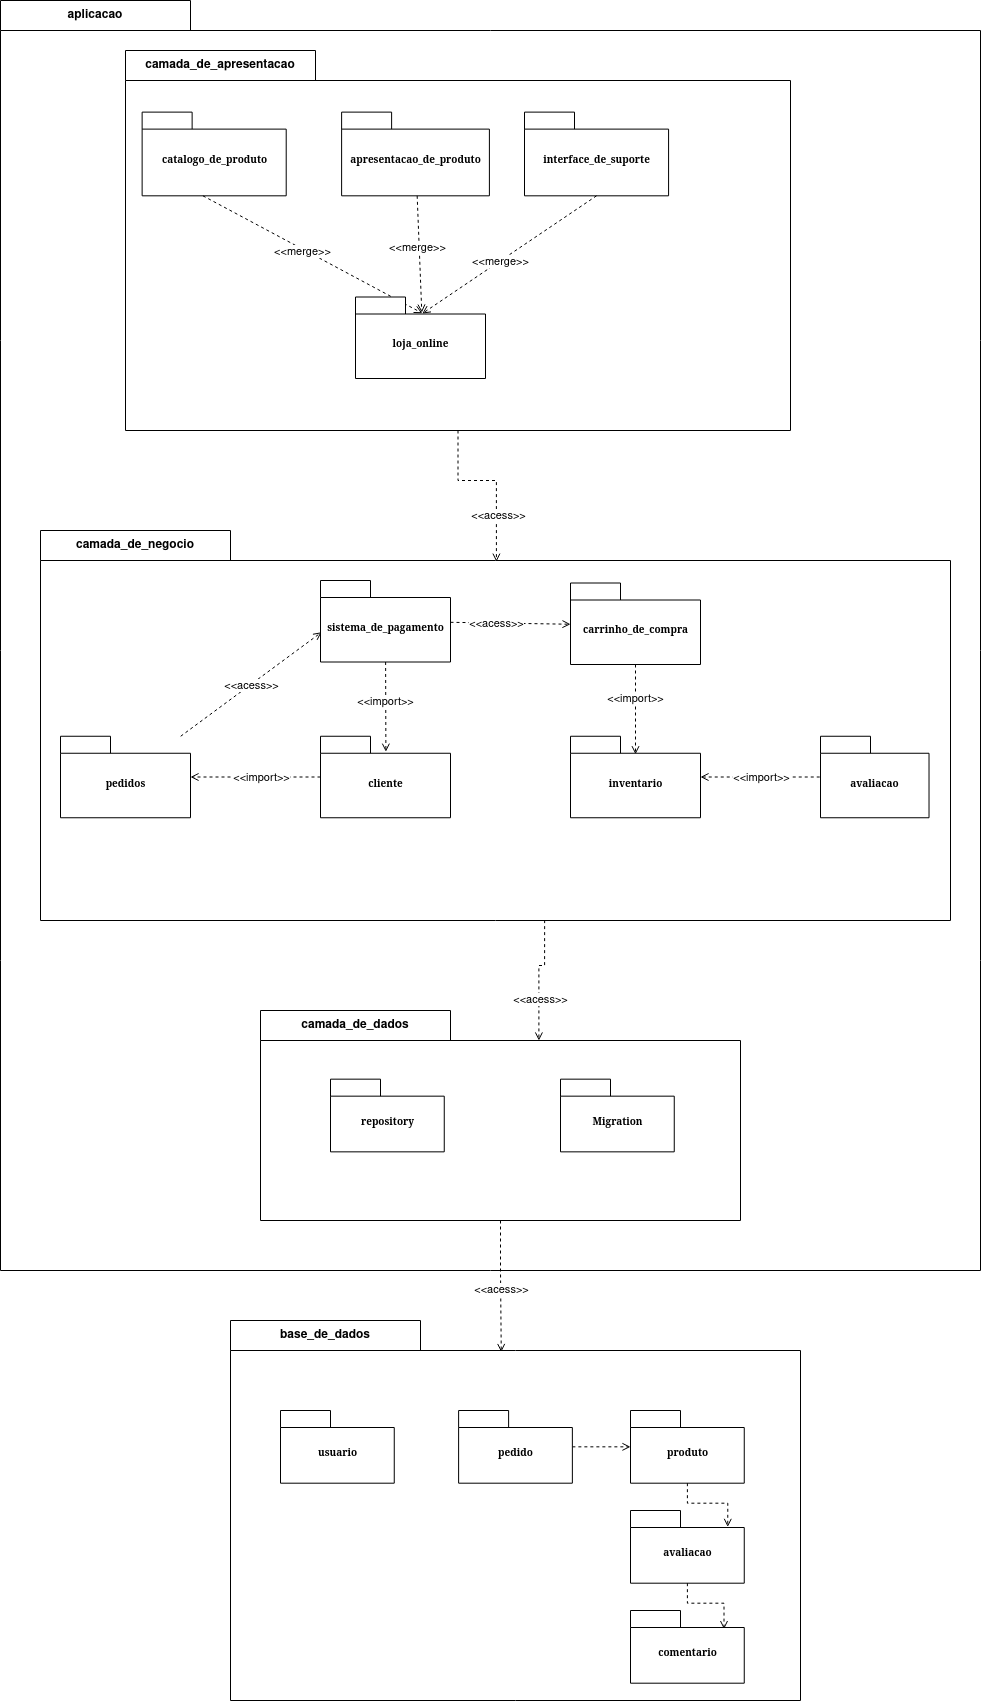

The diagram above was exported from draw.io. Its source (the exported page's mxGraphModel, read from the mxfile embedded in the PNG):
<mxGraphModel dx="607" dy="758" grid="1" gridSize="10" guides="1" tooltips="1" connect="1" arrows="1" fold="1" page="1" pageScale="1" pageWidth="827" pageHeight="1169" background="none" math="0" shadow="0">
  <root>
    <mxCell id="0" />
    <mxCell id="1" parent="0" />
    <mxCell id="RxSE4jN0FoOa9l74-qip-58" value="aplicacao" style="shape=folder;fontStyle=1;tabWidth=190;tabHeight=30;tabPosition=left;html=1;boundedLbl=1;labelInHeader=1;container=1;collapsible=0;whiteSpace=wrap;" parent="1" vertex="1">
      <mxGeometry x="880" y="20" width="980" height="1270" as="geometry" />
    </mxCell>
    <mxCell id="RxSE4jN0FoOa9l74-qip-59" value="" style="html=1;strokeColor=none;resizeWidth=1;resizeHeight=1;fillColor=none;part=1;connectable=0;allowArrows=0;deletable=0;whiteSpace=wrap;" parent="RxSE4jN0FoOa9l74-qip-58" vertex="1">
      <mxGeometry width="980" height="888.9999999999999" relative="1" as="geometry">
        <mxPoint y="30" as="offset" />
      </mxGeometry>
    </mxCell>
    <mxCell id="kA00Ha5tBpLimfU9S36M-9" value="camada_de_dados" style="shape=folder;fontStyle=1;tabWidth=190;tabHeight=30;tabPosition=left;html=1;boundedLbl=1;labelInHeader=1;container=1;collapsible=0;whiteSpace=wrap;" parent="1" vertex="1">
      <mxGeometry x="1140" y="1030" width="480" height="210" as="geometry" />
    </mxCell>
    <mxCell id="kA00Ha5tBpLimfU9S36M-10" value="" style="html=1;strokeColor=none;resizeWidth=1;resizeHeight=1;fillColor=none;part=1;connectable=0;allowArrows=0;deletable=0;whiteSpace=wrap;" parent="kA00Ha5tBpLimfU9S36M-9" vertex="1">
      <mxGeometry width="480.00000000000006" height="147" relative="1" as="geometry">
        <mxPoint y="30" as="offset" />
      </mxGeometry>
    </mxCell>
    <mxCell id="RxSE4jN0FoOa9l74-qip-34" value="repository" style="shape=folder;fontStyle=1;spacingTop=10;tabWidth=50;tabHeight=17;tabPosition=left;html=1;rounded=0;shadow=0;comic=0;labelBackgroundColor=none;strokeWidth=1;fontFamily=Verdana;fontSize=10;align=center;" parent="kA00Ha5tBpLimfU9S36M-9" vertex="1">
      <mxGeometry x="70" y="68.6600000000001" width="113.75" height="72.69" as="geometry" />
    </mxCell>
    <mxCell id="RxSE4jN0FoOa9l74-qip-35" value="Migration" style="shape=folder;fontStyle=1;spacingTop=10;tabWidth=50;tabHeight=17;tabPosition=left;html=1;rounded=0;shadow=0;comic=0;labelBackgroundColor=none;strokeWidth=1;fontFamily=Verdana;fontSize=10;align=center;" parent="kA00Ha5tBpLimfU9S36M-9" vertex="1">
      <mxGeometry x="300" y="68.6600000000001" width="113.75" height="72.69" as="geometry" />
    </mxCell>
    <mxCell id="kA00Ha5tBpLimfU9S36M-7" value="camada_de_negocio" style="shape=folder;fontStyle=1;tabWidth=190;tabHeight=30;tabPosition=left;html=1;boundedLbl=1;labelInHeader=1;container=1;collapsible=0;whiteSpace=wrap;" parent="1" vertex="1">
      <mxGeometry x="920" y="550" width="910" height="390" as="geometry" />
    </mxCell>
    <mxCell id="kA00Ha5tBpLimfU9S36M-8" value="" style="html=1;strokeColor=none;resizeWidth=1;resizeHeight=1;fillColor=none;part=1;connectable=0;allowArrows=0;deletable=0;whiteSpace=wrap;" parent="kA00Ha5tBpLimfU9S36M-7" vertex="1">
      <mxGeometry width="910.0000000000002" height="273" relative="1" as="geometry">
        <mxPoint y="30" as="offset" />
      </mxGeometry>
    </mxCell>
    <mxCell id="RxSE4jN0FoOa9l74-qip-12" value="avaliacao" style="shape=folder;fontStyle=1;spacingTop=10;tabWidth=50;tabHeight=17;tabPosition=left;html=1;rounded=0;shadow=0;comic=0;labelBackgroundColor=none;strokeWidth=1;fontFamily=Verdana;fontSize=10;align=center;" parent="kA00Ha5tBpLimfU9S36M-7" vertex="1">
      <mxGeometry x="779.9995412844036" y="205.75" width="108.53211009174312" height="81.5" as="geometry" />
    </mxCell>
    <mxCell id="kA00Ha5tBpLimfU9S36M-4" value="camada_de_apresentacao" style="shape=folder;fontStyle=1;tabWidth=190;tabHeight=30;tabPosition=left;html=1;boundedLbl=1;labelInHeader=1;container=1;collapsible=0;whiteSpace=wrap;" parent="1" vertex="1">
      <mxGeometry x="1005" y="70" width="665" height="380" as="geometry" />
    </mxCell>
    <mxCell id="kA00Ha5tBpLimfU9S36M-5" value="" style="html=1;strokeColor=none;resizeWidth=1;resizeHeight=1;fillColor=none;part=1;connectable=0;allowArrows=0;deletable=0;whiteSpace=wrap;" parent="kA00Ha5tBpLimfU9S36M-4" vertex="1">
      <mxGeometry width="665.0000000000001" height="266" relative="1" as="geometry">
        <mxPoint y="30" as="offset" />
      </mxGeometry>
    </mxCell>
    <mxCell id="xzatimTSBzy49JY8hOVl-2" value="apresentacao_de_produto" style="shape=folder;fontStyle=1;spacingTop=10;tabWidth=50;tabHeight=17;tabPosition=left;html=1;rounded=0;shadow=0;comic=0;labelBackgroundColor=none;strokeWidth=1;fontFamily=Verdana;fontSize=10;align=center;" parent="kA00Ha5tBpLimfU9S36M-4" vertex="1">
      <mxGeometry x="216.1218333333333" y="61.62162162162162" width="147.77777777777777" height="83.7027027027027" as="geometry" />
    </mxCell>
    <mxCell id="xzatimTSBzy49JY8hOVl-1" value="catalogo_de_produto" style="shape=folder;fontStyle=1;spacingTop=10;tabWidth=50;tabHeight=17;tabPosition=left;html=1;rounded=0;shadow=0;comic=0;labelBackgroundColor=none;strokeWidth=1;fontFamily=Verdana;fontSize=10;align=center;" parent="kA00Ha5tBpLimfU9S36M-4" vertex="1">
      <mxGeometry x="16.625" y="61.62162162162162" width="144.08333333333334" height="83.7027027027027" as="geometry" />
    </mxCell>
    <mxCell id="xzatimTSBzy49JY8hOVl-3" value="interface_de_suporte" style="shape=folder;fontStyle=1;spacingTop=10;tabWidth=50;tabHeight=17;tabPosition=left;html=1;rounded=0;shadow=0;comic=0;labelBackgroundColor=none;strokeWidth=1;fontFamily=Verdana;fontSize=10;align=center;" parent="kA00Ha5tBpLimfU9S36M-4" vertex="1">
      <mxGeometry x="399" y="61.62162162162162" width="144.08333333333334" height="83.7027027027027" as="geometry" />
    </mxCell>
    <mxCell id="xzatimTSBzy49JY8hOVl-23" style="edgeStyle=none;rounded=0;orthogonalLoop=1;jettySize=auto;html=1;entryX=0.503;entryY=0.19;entryDx=0;entryDy=0;entryPerimeter=0;dashed=1;endArrow=open;endFill=0;" parent="1" source="xzatimTSBzy49JY8hOVl-19" target="xzatimTSBzy49JY8hOVl-21" edge="1">
      <mxGeometry relative="1" as="geometry" />
    </mxCell>
    <mxCell id="xzatimTSBzy49JY8hOVl-37" value="&amp;lt;&amp;lt;import&amp;gt;&amp;gt;" style="edgeLabel;html=1;align=center;verticalAlign=middle;resizable=0;points=[];" parent="xzatimTSBzy49JY8hOVl-23" vertex="1" connectable="0">
      <mxGeometry x="-0.1407" y="-1" relative="1" as="geometry">
        <mxPoint as="offset" />
      </mxGeometry>
    </mxCell>
    <mxCell id="xzatimTSBzy49JY8hOVl-27" style="edgeStyle=none;rounded=0;orthogonalLoop=1;jettySize=auto;html=1;entryX=0.008;entryY=0.635;entryDx=0;entryDy=0;entryPerimeter=0;dashed=1;endArrow=open;endFill=0;" parent="1" source="xzatimTSBzy49JY8hOVl-20" target="xzatimTSBzy49JY8hOVl-19" edge="1">
      <mxGeometry relative="1" as="geometry" />
    </mxCell>
    <mxCell id="xzatimTSBzy49JY8hOVl-36" value="&amp;lt;&amp;lt;acess&amp;gt;&amp;gt;" style="edgeLabel;html=1;align=center;verticalAlign=middle;resizable=0;points=[];" parent="xzatimTSBzy49JY8hOVl-27" vertex="1" connectable="0">
      <mxGeometry x="0.2465" y="1" relative="1" as="geometry">
        <mxPoint x="-17" y="14" as="offset" />
      </mxGeometry>
    </mxCell>
    <mxCell id="xzatimTSBzy49JY8hOVl-9" style="rounded=0;orthogonalLoop=1;jettySize=auto;html=1;entryX=0.51;entryY=0.191;entryDx=0;entryDy=0;entryPerimeter=0;dashed=1;endArrow=open;endFill=0;" parent="1" source="xzatimTSBzy49JY8hOVl-2" target="xzatimTSBzy49JY8hOVl-6" edge="1">
      <mxGeometry relative="1" as="geometry" />
    </mxCell>
    <mxCell id="xzatimTSBzy49JY8hOVl-45" value="&amp;lt;&amp;lt;merge&amp;gt;&amp;gt;" style="edgeLabel;html=1;align=center;verticalAlign=middle;resizable=0;points=[];" parent="xzatimTSBzy49JY8hOVl-9" vertex="1" connectable="0">
      <mxGeometry x="-0.1265" y="-2" relative="1" as="geometry">
        <mxPoint as="offset" />
      </mxGeometry>
    </mxCell>
    <mxCell id="xzatimTSBzy49JY8hOVl-11" style="rounded=0;orthogonalLoop=1;jettySize=auto;html=1;entryX=0.514;entryY=0.203;entryDx=0;entryDy=0;entryPerimeter=0;dashed=1;exitX=0.5;exitY=1;exitDx=0;exitDy=0;exitPerimeter=0;endArrow=open;endFill=0;" parent="1" source="xzatimTSBzy49JY8hOVl-3" target="xzatimTSBzy49JY8hOVl-6" edge="1">
      <mxGeometry relative="1" as="geometry" />
    </mxCell>
    <mxCell id="xzatimTSBzy49JY8hOVl-46" value="&amp;lt;&amp;lt;merge&amp;gt;&amp;gt;" style="edgeLabel;html=1;align=center;verticalAlign=middle;resizable=0;points=[];" parent="xzatimTSBzy49JY8hOVl-11" vertex="1" connectable="0">
      <mxGeometry x="0.1155" relative="1" as="geometry">
        <mxPoint as="offset" />
      </mxGeometry>
    </mxCell>
    <mxCell id="xzatimTSBzy49JY8hOVl-7" style="rounded=0;orthogonalLoop=1;jettySize=auto;html=1;entryX=0.514;entryY=0.199;entryDx=0;entryDy=0;entryPerimeter=0;exitX=0.422;exitY=1;exitDx=0;exitDy=0;exitPerimeter=0;dashed=1;endArrow=open;endFill=0;" parent="1" source="xzatimTSBzy49JY8hOVl-1" target="xzatimTSBzy49JY8hOVl-6" edge="1">
      <mxGeometry relative="1" as="geometry" />
    </mxCell>
    <mxCell id="xzatimTSBzy49JY8hOVl-44" value="&amp;lt;&amp;lt;merge&amp;gt;&amp;gt;" style="edgeLabel;html=1;align=center;verticalAlign=middle;resizable=0;points=[];" parent="xzatimTSBzy49JY8hOVl-7" vertex="1" connectable="0">
      <mxGeometry x="-0.0882" y="-2" relative="1" as="geometry">
        <mxPoint as="offset" />
      </mxGeometry>
    </mxCell>
    <mxCell id="xzatimTSBzy49JY8hOVl-6" value="loja_online" style="shape=folder;fontStyle=1;spacingTop=10;tabWidth=50;tabHeight=17;tabPosition=left;html=1;rounded=0;shadow=0;comic=0;labelBackgroundColor=none;strokeWidth=1;fontFamily=Verdana;fontSize=10;align=center;" parent="1" vertex="1">
      <mxGeometry x="1235" y="316.5" width="130" height="81.5" as="geometry" />
    </mxCell>
    <mxCell id="xzatimTSBzy49JY8hOVl-32" style="edgeStyle=none;rounded=0;orthogonalLoop=1;jettySize=auto;html=1;entryX=0.5;entryY=0.221;entryDx=0;entryDy=0;entryPerimeter=0;dashed=1;endArrow=open;endFill=0;" parent="1" source="xzatimTSBzy49JY8hOVl-18" target="xzatimTSBzy49JY8hOVl-22" edge="1">
      <mxGeometry relative="1" as="geometry" />
    </mxCell>
    <mxCell id="xzatimTSBzy49JY8hOVl-39" value="&amp;lt;&amp;lt;import&amp;gt;&amp;gt;" style="edgeLabel;html=1;align=center;verticalAlign=middle;resizable=0;points=[];" parent="xzatimTSBzy49JY8hOVl-32" vertex="1" connectable="0">
      <mxGeometry x="-0.2566" y="-1" relative="1" as="geometry">
        <mxPoint as="offset" />
      </mxGeometry>
    </mxCell>
    <mxCell id="xzatimTSBzy49JY8hOVl-18" value="carrinho_de_compra" style="shape=folder;fontStyle=1;spacingTop=10;tabWidth=50;tabHeight=17;tabPosition=left;html=1;rounded=0;shadow=0;comic=0;labelBackgroundColor=none;strokeWidth=1;fontFamily=Verdana;fontSize=10;align=center;" parent="1" vertex="1">
      <mxGeometry x="1450" y="602.5" width="130" height="81.5" as="geometry" />
    </mxCell>
    <mxCell id="xzatimTSBzy49JY8hOVl-31" style="edgeStyle=none;rounded=0;orthogonalLoop=1;jettySize=auto;html=1;dashed=1;endArrow=open;endFill=0;" parent="1" source="xzatimTSBzy49JY8hOVl-19" edge="1">
      <mxGeometry relative="1" as="geometry">
        <mxPoint x="1450" y="643.75" as="targetPoint" />
      </mxGeometry>
    </mxCell>
    <mxCell id="xzatimTSBzy49JY8hOVl-38" value="&amp;lt;&amp;lt;acess&amp;gt;&amp;gt;" style="edgeLabel;html=1;align=center;verticalAlign=middle;resizable=0;points=[];" parent="xzatimTSBzy49JY8hOVl-31" vertex="1" connectable="0">
      <mxGeometry x="-0.2257" relative="1" as="geometry">
        <mxPoint as="offset" />
      </mxGeometry>
    </mxCell>
    <mxCell id="xzatimTSBzy49JY8hOVl-19" value="sistema_de_pagamento" style="shape=folder;fontStyle=1;spacingTop=10;tabWidth=50;tabHeight=17;tabPosition=left;html=1;rounded=0;shadow=0;comic=0;labelBackgroundColor=none;strokeWidth=1;fontFamily=Verdana;fontSize=10;align=center;" parent="1" vertex="1">
      <mxGeometry x="1200" y="600" width="130" height="81.5" as="geometry" />
    </mxCell>
    <mxCell id="xzatimTSBzy49JY8hOVl-20" value="pedidos" style="shape=folder;fontStyle=1;spacingTop=10;tabWidth=50;tabHeight=17;tabPosition=left;html=1;rounded=0;shadow=0;comic=0;labelBackgroundColor=none;strokeWidth=1;fontFamily=Verdana;fontSize=10;align=center;" parent="1" vertex="1">
      <mxGeometry x="940" y="755.75" width="130" height="81.5" as="geometry" />
    </mxCell>
    <mxCell id="xzatimTSBzy49JY8hOVl-25" style="edgeStyle=none;rounded=0;orthogonalLoop=1;jettySize=auto;html=1;dashed=1;endArrow=open;endFill=0;" parent="1" source="xzatimTSBzy49JY8hOVl-21" target="xzatimTSBzy49JY8hOVl-20" edge="1">
      <mxGeometry relative="1" as="geometry" />
    </mxCell>
    <mxCell id="xzatimTSBzy49JY8hOVl-35" value="&amp;lt;&amp;lt;import&amp;gt;&amp;gt;" style="edgeLabel;html=1;align=center;verticalAlign=middle;resizable=0;points=[];" parent="xzatimTSBzy49JY8hOVl-25" vertex="1" connectable="0">
      <mxGeometry x="-0.8272" y="-1" relative="1" as="geometry">
        <mxPoint x="-49" y="1" as="offset" />
      </mxGeometry>
    </mxCell>
    <mxCell id="xzatimTSBzy49JY8hOVl-21" value="cliente" style="shape=folder;fontStyle=1;spacingTop=10;tabWidth=50;tabHeight=17;tabPosition=left;html=1;rounded=0;shadow=0;comic=0;labelBackgroundColor=none;strokeWidth=1;fontFamily=Verdana;fontSize=10;align=center;" parent="1" vertex="1">
      <mxGeometry x="1200" y="755.75" width="130" height="81.5" as="geometry" />
    </mxCell>
    <mxCell id="RxSE4jN0FoOa9l74-qip-32" style="edgeStyle=orthogonalEdgeStyle;rounded=0;orthogonalLoop=1;jettySize=auto;html=1;dashed=1;endArrow=none;endFill=0;startArrow=open;startFill=0;" parent="1" source="xzatimTSBzy49JY8hOVl-22" target="RxSE4jN0FoOa9l74-qip-12" edge="1">
      <mxGeometry relative="1" as="geometry" />
    </mxCell>
    <mxCell id="RxSE4jN0FoOa9l74-qip-33" value="&amp;lt;&amp;lt;import&amp;gt;&amp;gt;" style="edgeLabel;html=1;align=center;verticalAlign=middle;resizable=0;points=[];" parent="RxSE4jN0FoOa9l74-qip-32" vertex="1" connectable="0">
      <mxGeometry x="-0.2133" y="2" relative="1" as="geometry">
        <mxPoint x="13" y="2" as="offset" />
      </mxGeometry>
    </mxCell>
    <mxCell id="xzatimTSBzy49JY8hOVl-22" value="inventario" style="shape=folder;fontStyle=1;spacingTop=10;tabWidth=50;tabHeight=17;tabPosition=left;html=1;rounded=0;shadow=0;comic=0;labelBackgroundColor=none;strokeWidth=1;fontFamily=Verdana;fontSize=10;align=center;" parent="1" vertex="1">
      <mxGeometry x="1450" y="755.75" width="130" height="81.5" as="geometry" />
    </mxCell>
    <mxCell id="RxSE4jN0FoOa9l74-qip-1" style="edgeStyle=orthogonalEdgeStyle;rounded=0;orthogonalLoop=1;jettySize=auto;html=1;entryX=0.501;entryY=0.08;entryDx=0;entryDy=0;entryPerimeter=0;dashed=1;endArrow=open;endFill=0;" parent="1" source="kA00Ha5tBpLimfU9S36M-4" target="kA00Ha5tBpLimfU9S36M-7" edge="1">
      <mxGeometry relative="1" as="geometry" />
    </mxCell>
    <mxCell id="RxSE4jN0FoOa9l74-qip-51" value="&amp;lt;&amp;lt;acess&amp;gt;&amp;gt;" style="edgeLabel;html=1;align=center;verticalAlign=middle;resizable=0;points=[];" parent="RxSE4jN0FoOa9l74-qip-1" vertex="1" connectable="0">
      <mxGeometry x="0.4499" y="2" relative="1" as="geometry">
        <mxPoint as="offset" />
      </mxGeometry>
    </mxCell>
    <mxCell id="RxSE4jN0FoOa9l74-qip-3" style="edgeStyle=orthogonalEdgeStyle;rounded=0;orthogonalLoop=1;jettySize=auto;html=1;entryX=0.58;entryY=0.143;entryDx=0;entryDy=0;entryPerimeter=0;dashed=1;endArrow=open;endFill=0;exitX=0.554;exitY=0.999;exitDx=0;exitDy=0;exitPerimeter=0;" parent="1" source="kA00Ha5tBpLimfU9S36M-7" target="kA00Ha5tBpLimfU9S36M-9" edge="1">
      <mxGeometry relative="1" as="geometry">
        <mxPoint x="1425" y="950" as="sourcePoint" />
      </mxGeometry>
    </mxCell>
    <mxCell id="RxSE4jN0FoOa9l74-qip-52" value="&amp;lt;&amp;lt;acess&amp;gt;&amp;gt;" style="edgeLabel;html=1;align=center;verticalAlign=middle;resizable=0;points=[];" parent="RxSE4jN0FoOa9l74-qip-3" vertex="1" connectable="0">
      <mxGeometry x="0.3494" y="1" relative="1" as="geometry">
        <mxPoint as="offset" />
      </mxGeometry>
    </mxCell>
    <mxCell id="RxSE4jN0FoOa9l74-qip-37" value="base_de_dados" style="shape=folder;fontStyle=1;tabWidth=190;tabHeight=30;tabPosition=left;html=1;boundedLbl=1;labelInHeader=1;container=1;collapsible=0;whiteSpace=wrap;" parent="1" vertex="1">
      <mxGeometry x="1110" y="1340" width="570" height="380" as="geometry" />
    </mxCell>
    <mxCell id="RxSE4jN0FoOa9l74-qip-38" value="" style="html=1;strokeColor=none;resizeWidth=1;resizeHeight=1;fillColor=none;part=1;connectable=0;allowArrows=0;deletable=0;whiteSpace=wrap;" parent="RxSE4jN0FoOa9l74-qip-37" vertex="1">
      <mxGeometry width="570.0000000000001" height="266" relative="1" as="geometry">
        <mxPoint y="30" as="offset" />
      </mxGeometry>
    </mxCell>
    <mxCell id="RxSE4jN0FoOa9l74-qip-41" value="produto" style="shape=folder;fontStyle=1;spacingTop=10;tabWidth=50;tabHeight=17;tabPosition=left;html=1;rounded=0;shadow=0;comic=0;labelBackgroundColor=none;strokeWidth=1;fontFamily=Verdana;fontSize=10;align=center;" parent="RxSE4jN0FoOa9l74-qip-37" vertex="1">
      <mxGeometry x="400" y="90.00000000000006" width="113.75" height="72.69" as="geometry" />
    </mxCell>
    <mxCell id="RxSE4jN0FoOa9l74-qip-46" style="edgeStyle=orthogonalEdgeStyle;rounded=0;orthogonalLoop=1;jettySize=auto;html=1;dashed=1;endArrow=open;endFill=0;" parent="RxSE4jN0FoOa9l74-qip-37" source="RxSE4jN0FoOa9l74-qip-42" target="RxSE4jN0FoOa9l74-qip-41" edge="1">
      <mxGeometry relative="1" as="geometry" />
    </mxCell>
    <mxCell id="RxSE4jN0FoOa9l74-qip-42" value="pedido" style="shape=folder;fontStyle=1;spacingTop=10;tabWidth=50;tabHeight=17;tabPosition=left;html=1;rounded=0;shadow=0;comic=0;labelBackgroundColor=none;strokeWidth=1;fontFamily=Verdana;fontSize=10;align=center;" parent="RxSE4jN0FoOa9l74-qip-37" vertex="1">
      <mxGeometry x="228.12" y="90.00000000000006" width="113.75" height="72.69" as="geometry" />
    </mxCell>
    <mxCell id="RxSE4jN0FoOa9l74-qip-43" value="usuario" style="shape=folder;fontStyle=1;spacingTop=10;tabWidth=50;tabHeight=17;tabPosition=left;html=1;rounded=0;shadow=0;comic=0;labelBackgroundColor=none;strokeWidth=1;fontFamily=Verdana;fontSize=10;align=center;" parent="RxSE4jN0FoOa9l74-qip-37" vertex="1">
      <mxGeometry x="50" y="90.00000000000006" width="113.75" height="72.69" as="geometry" />
    </mxCell>
    <mxCell id="RxSE4jN0FoOa9l74-qip-44" value="avaliacao" style="shape=folder;fontStyle=1;spacingTop=10;tabWidth=50;tabHeight=17;tabPosition=left;html=1;rounded=0;shadow=0;comic=0;labelBackgroundColor=none;strokeWidth=1;fontFamily=Verdana;fontSize=10;align=center;" parent="RxSE4jN0FoOa9l74-qip-37" vertex="1">
      <mxGeometry x="400" y="190.00000000000006" width="113.75" height="72.69" as="geometry" />
    </mxCell>
    <mxCell id="RxSE4jN0FoOa9l74-qip-45" value="comentario" style="shape=folder;fontStyle=1;spacingTop=10;tabWidth=50;tabHeight=17;tabPosition=left;html=1;rounded=0;shadow=0;comic=0;labelBackgroundColor=none;strokeWidth=1;fontFamily=Verdana;fontSize=10;align=center;" parent="RxSE4jN0FoOa9l74-qip-37" vertex="1">
      <mxGeometry x="400" y="290.00000000000006" width="113.75" height="72.69" as="geometry" />
    </mxCell>
    <mxCell id="RxSE4jN0FoOa9l74-qip-47" style="edgeStyle=orthogonalEdgeStyle;rounded=0;orthogonalLoop=1;jettySize=auto;html=1;entryX=0.855;entryY=0.226;entryDx=0;entryDy=0;entryPerimeter=0;dashed=1;endArrow=open;endFill=0;" parent="RxSE4jN0FoOa9l74-qip-37" source="RxSE4jN0FoOa9l74-qip-41" target="RxSE4jN0FoOa9l74-qip-44" edge="1">
      <mxGeometry relative="1" as="geometry" />
    </mxCell>
    <mxCell id="RxSE4jN0FoOa9l74-qip-48" style="edgeStyle=orthogonalEdgeStyle;rounded=0;orthogonalLoop=1;jettySize=auto;html=1;entryX=0.822;entryY=0.256;entryDx=0;entryDy=0;entryPerimeter=0;dashed=1;endArrow=open;endFill=0;" parent="RxSE4jN0FoOa9l74-qip-37" source="RxSE4jN0FoOa9l74-qip-44" target="RxSE4jN0FoOa9l74-qip-45" edge="1">
      <mxGeometry relative="1" as="geometry" />
    </mxCell>
    <mxCell id="RxSE4jN0FoOa9l74-qip-49" style="edgeStyle=orthogonalEdgeStyle;rounded=0;orthogonalLoop=1;jettySize=auto;html=1;entryX=0.475;entryY=0.083;entryDx=0;entryDy=0;entryPerimeter=0;dashed=1;endArrow=open;endFill=0;" parent="1" source="kA00Ha5tBpLimfU9S36M-9" target="RxSE4jN0FoOa9l74-qip-37" edge="1">
      <mxGeometry relative="1" as="geometry" />
    </mxCell>
    <mxCell id="NQfHoMp8iIEMA7bfUfXK-1" value="&amp;lt;&amp;lt;acess&amp;gt;&amp;gt;" style="edgeLabel;html=1;align=center;verticalAlign=middle;resizable=0;points=[];" vertex="1" connectable="0" parent="RxSE4jN0FoOa9l74-qip-49">
      <mxGeometry x="0.0397" relative="1" as="geometry">
        <mxPoint as="offset" />
      </mxGeometry>
    </mxCell>
  </root>
</mxGraphModel>